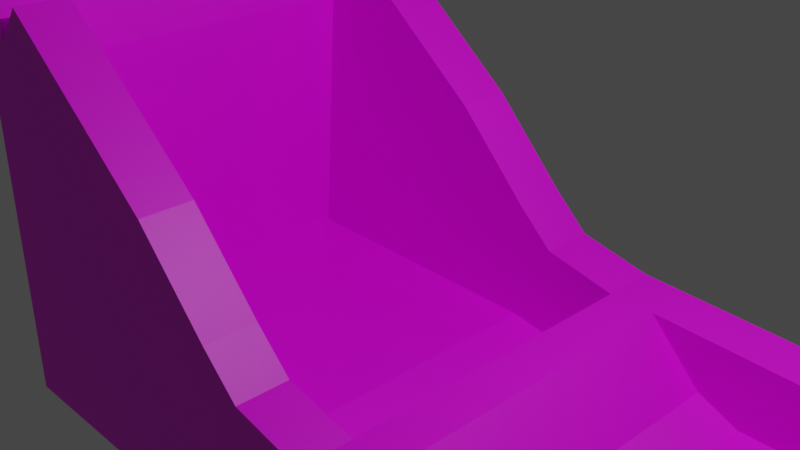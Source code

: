# Source: uvs-lane.blend  (saved by Blender 2.93.20; exported with 4.5.12 LTS)
import bpy
from mathutils import Matrix  # noqa: F401  (used for matrix-valued properties, if any)

bpy.ops.wm.read_factory_settings(use_empty=True)
scene = bpy.context.scene
scene.name = 'Scene'

# ---- collections
col_collection = bpy.data.collections.new('Collection'); scene.collection.children.link(col_collection)

# ---- images (referenced by path relative to the original .blend; pixels are not part of the script)
import os
ASSET_DIR = os.environ.get("B2B_ASSET_DIR", "")  # directory of the original .blend (textures are referenced by path, not embedded)
HERE = os.path.dirname(os.path.abspath(__file__))  # packed textures are extracted next to this script under _unpacked/

def load_image(name, relpath, width, height, colorspace="sRGB"):
    """Load a texture the original file referenced (path relative to the .blend, or extracted next to this script)."""
    p = next((c for c in (os.path.join(HERE, relpath), os.path.join(ASSET_DIR, relpath)) if relpath and os.path.exists(c)), "")
    if p:
        img = bpy.data.images.load(p, check_existing=True)
        img.name = name
    else:  # same state as the original file: an image datablock whose file is absent (Cycles renders it pink)
        img = bpy.data.images.new(name, width, height)
        img.source = "FILE"
        img.filepath = "//" + (relpath or name)
    img.colorspace_settings.name = colorspace
    return img
img_skeeball_machine_texture_png = load_image('skeeball-machine-texture.png', 'skeeball-machine-texture.png', 1024, 1024, 'sRGB')

# ---- materials (node trees are filled in below, after node groups)
mat_default_obj = bpy.data.materials.new('Default OBJ')
mat_default_obj.use_transparent_shadow = False

# ---- material node trees
mat_default_obj.use_nodes = True; mat_default_obj.node_tree.nodes.clear()
_N = mat_default_obj.node_tree.nodes; _L = mat_default_obj.node_tree.links
n0 = _N.new('ShaderNodeBsdfPrincipled'); n0.name = 'Principled BSDF'; n0.location = (10, 300)
n0.distribution = 'GGX'
n0.subsurface_method = 'BURLEY'
n0.inputs[3].default_value = 1.45
n0.inputs[27].default_value = (0.0, 0.0, 0.0, 1.0)
n0.inputs[28].default_value = 1.0
n1 = _N.new('ShaderNodeOutputMaterial'); n1.name = 'Material Output'; n1.location = (300, 300)
n2 = _N.new('ShaderNodeTexImage'); n2.name = 'Image Texture'; n2.location = (-280, 280)
n2.image = img_skeeball_machine_texture_png
_L.new(n0.outputs[0], n1.inputs[0])
_L.new(n2.outputs[0], n0.inputs[0])
n1.is_active_output = True

# ---- world
world_world = bpy.data.worlds.new('World'); scene.world = world_world
world_world.use_nodes = True; world_world.node_tree.nodes.clear()
_N = world_world.node_tree.nodes; _L = world_world.node_tree.links
n0 = _N.new('ShaderNodeOutputWorld'); n0.name = 'World Output'; n0.location = (300, 300)
n1 = _N.new('ShaderNodeBackground'); n1.name = 'Background'; n1.location = (10, 300)
n1.inputs[0].default_value = (0.05088, 0.05088, 0.05088, 1.0)
_L.new(n1.outputs[0], n0.inputs[0])
n0.is_active_output = True
world_world.color = (0.05088, 0.05088, 0.05088)
world_world.use_sun_shadow = False
world_world.sun_shadow_jitter_overblur = 0.0

# ---- cameras
cam_camera = bpy.data.cameras.new('Camera')
cam_camera.clip_end = 100.0
cam_camera.ortho_scale = 7.314

# ---- lights
light_light = bpy.data.lights.new('Light', 'POINT')
light_light.transmission_factor = 0.0
light_light.energy = 1000.0
light_light.shadow_soft_size = 0.1
light_light.shadow_maximum_resolution = 0.006
light_light.use_absolute_resolution = True

# ---- meshes
me_lowpoly_cube = bpy.data.meshes.new('lowPoly_Cube')
me_lowpoly_cube.from_pydata([(-3.391, -1.833, -1.842), (-0.8582, 0.511, -1.842), (-2.81, 2.08, -1.842), (-3.151, 1.362, -1.842), (-3.392, -1.833, 1.843), (-3.151, 1.362, 1.843), (-2.81, 2.08, 1.843), (-0.8583, 0.5111, 1.843), (0.04307, -1.858, 1.843), (0.04307, -1.858, -1.842), (0.4904, -1.928, 0.0003931), (0.4904, -1.928, -1.842), (0.4904, -1.928, 1.843), (-3.151, 1.656, 0.000476), (-3.151, 1.656, -1.795), (-3.151, 1.656, 1.796), (13.77, -1.981, -1.84), (13.77, -1.981, 1.84), (14.07, -2.081, 1.84), (14.07, -2.081, -1.84), (13.97, -1.671, -1.84), (13.75, -1.494, -1.84), (13.75, -1.494, 1.84), (13.97, -1.671, 1.84), (1.745, -2.667, 1.84), (1.745, -2.667, -1.84), (13.77, -2.667, -1.84), (13.77, -2.667, 1.84), (14.07, -2.667, 1.84), (14.07, -2.667, -1.84), (13.97, -1.671, -2.448), (13.75, -1.494, -2.448), (13.97, -1.671, 2.448), (13.75, -1.494, 2.448), (1.9, -1.035, -1.84), (1.9, -1.035, -2.448), (1.9, -1.035, 1.84), (1.9, -1.035, 2.448), (1.745, -2.667, -2.448), (13.77, -2.667, -2.448), (1.745, -2.667, 2.448), (13.77, -2.667, 2.448), (14.07, -2.667, -2.448), (14.07, -2.667, 2.448), (2.486, -2.081, -2.448), (13.77, -2.081, -2.448), (2.486, -2.081, 2.448), (13.77, -2.081, 2.448), (14.07, -2.081, -2.448), (14.07, -2.081, 2.448), (-3.541, -2.081, 1.84), (-3.541, -2.081, -1.84), (-3.541, -2.667, -1.84), (-3.541, -2.667, 1.84), (-3.541, -2.081, -2.448), (-3.541, -2.667, -2.448), (-3.541, -2.667, 2.448), (-3.541, -2.081, 2.448), (1.365, -1.035, -1.84), (1.365, -1.035, 1.84), (1.138, -2.667, 1.84), (1.138, -2.667, -1.84), (1.365, -1.035, -2.48), (1.365, -1.035, 2.448), (1.138, -2.667, -2.448), (1.138, -2.667, 2.448), (1.003, -2.081, -2.448), (1.003, -2.081, 2.448), (-3.541, 3.306, 1.84), (-3.541, 3.306, -1.84), (-3.541, 3.306, 2.448), (-3.541, 3.306, -2.448), (1.003, -2.081, -1.84), (1.003, -2.081, 1.839), (-3.151, 3.306, 1.84), (-3.151, 3.306, -1.84), (0.4904, -0.8494, -1.842), (0.4904, -0.8494, 1.843), (0.04307, -0.4297, 1.843), (0.04307, -0.4297, -1.842), (-0.8582, 0.511, -2.48), (-2.81, 2.08, -2.48), (-2.81, 2.08, 2.447), (-0.8583, 0.5111, 2.447), (0.04307, -0.4297, 2.447), (0.04307, -0.4297, -2.48), (0.4904, -0.8494, -2.48), (0.4904, -0.8494, 2.447), (-3.151, 1.656, 2.447), (-3.151, 3.306, 2.447), (-3.151, 1.656, -2.48), (-3.151, 3.306, -2.48), (3.044, -1.924, -1.84), (2.552, -1.707, -1.84), (2.552, -1.707, 1.84), (3.044, -1.924, 1.84)], [], [(1, 3, 0), (5, 7, 4), (4, 3, 5), (8, 0, 4), (9, 10, 11), (8, 12, 10), (8, 10, 9), (13, 3, 14), (5, 13, 15), (5, 3, 13), (17, 19, 16), (16, 20, 21), (17, 23, 18), (25, 27, 24), (27, 29, 28), (20, 31, 21), (23, 33, 32), (21, 35, 34), (22, 37, 33), (25, 39, 26), (24, 41, 40), (26, 42, 29), (27, 43, 41), (39, 44, 45), (46, 41, 47), (42, 45, 48), (47, 43, 49), (44, 31, 45), (46, 33, 37), (45, 30, 48), (47, 32, 33), (51, 53, 50), (19, 28, 29), (54, 52, 51), (57, 53, 56), (30, 19, 48), (18, 32, 49), (29, 48, 19), (49, 28, 18), (34, 59, 36), (60, 25, 24), (52, 60, 53), (58, 35, 62), (36, 63, 37), (61, 38, 25), (60, 40, 65), (52, 64, 61), (53, 65, 56), (38, 66, 44), (67, 40, 46), (55, 66, 64), (56, 67, 57), (66, 35, 44), (67, 37, 63), (50, 69, 51), (57, 68, 50), (51, 71, 54), (58, 73, 59), (12, 73, 10), (11, 10, 72), (10, 73, 72), (68, 75, 69), (13, 75, 74), (11, 72, 76), (73, 12, 77), (8, 77, 12), (9, 76, 79), (0, 79, 1), (4, 78, 8), (80, 2, 1), (82, 7, 6), (7, 84, 78), (79, 80, 1), (76, 85, 79), (78, 87, 77), (59, 73, 77), (77, 63, 59), (58, 76, 72), (62, 76, 58), (66, 86, 62), (67, 63, 87), (57, 87, 84), (54, 86, 66), (54, 80, 85), (57, 83, 82), (5, 15, 74), (15, 13, 74), (3, 75, 14), (13, 14, 75), (57, 82, 88), (88, 70, 57), (89, 68, 70), (74, 88, 5), (88, 6, 5), (54, 90, 81), (2, 90, 3), (90, 75, 3), (71, 75, 91), (71, 90, 54), (93, 95, 92), (36, 93, 34), (16, 21, 92), (34, 92, 21), (17, 95, 22), (95, 36, 22), (17, 92, 95), (1, 2, 3), (5, 6, 7), (4, 0, 3), (8, 9, 0), (17, 18, 19), (16, 19, 20), (17, 22, 23), (25, 26, 27), (27, 26, 29), (20, 30, 31), (23, 22, 33), (21, 31, 35), (22, 36, 37), (25, 38, 39), (24, 27, 41), (26, 39, 42), (27, 28, 43), (39, 38, 44), (46, 40, 41), (42, 39, 45), (47, 41, 43), (44, 35, 31), (46, 47, 33), (45, 31, 30), (47, 49, 32), (51, 52, 53), (19, 18, 28), (54, 55, 52), (57, 50, 53), (30, 20, 19), (18, 23, 32), (29, 42, 48), (49, 43, 28), (34, 58, 59), (60, 61, 25), (52, 61, 60), (58, 34, 35), (36, 59, 63), (61, 64, 38), (60, 24, 40), (52, 55, 64), (53, 60, 65), (38, 64, 66), (67, 65, 40), (55, 54, 66), (56, 65, 67), (66, 62, 35), (67, 46, 37), (50, 68, 69), (57, 70, 68), (51, 69, 71), (58, 72, 73), (68, 74, 75), (8, 78, 77), (9, 11, 76), (0, 9, 79), (4, 7, 78), (80, 81, 2), (82, 83, 7), (7, 83, 84), (79, 85, 80), (76, 86, 85), (78, 84, 87), (77, 87, 63), (62, 86, 76), (57, 67, 87), (54, 85, 86), (54, 81, 80), (57, 84, 83), (88, 89, 70), (89, 74, 68), (74, 89, 88), (88, 82, 6), (2, 81, 90), (90, 91, 75), (71, 69, 75), (71, 91, 90), (93, 94, 95), (36, 94, 93), (34, 93, 92), (95, 94, 36), (17, 16, 92)])
_uv = me_lowpoly_cube.uv_layers.new(name='UVMap')
_uv.uv.foreach_set('vector', [0.3851, 0.8961, 0.409, 0.8298, 0.4071, 0.9026, 0.2167, 0.7934, 0.2494, 0.8619, 0.2265, 0.8709, 0.4453, 0.1468, 0.6029, 0.2539, 0.4453, 0.2539, 0.4453, 0.07861, 0.6029, 0.1468, 0.4453, 0.1468, 0.6029, 0.07861, 0.5241, 0.05405, 0.6029, 0.05405, 0.4453, 0.07861, 0.4453, 0.05405, 0.5241, 0.05405, 0.4453, 0.07861, 0.5241, 0.05405, 0.6029, 0.07861, 0.4042, 0.1015, 0.4131, 0.1569, 0.4043, 0.1555, 0.4131, 0.04601, 0.4042, 0.1015, 0.4042, 0.04741, 0.4131, 0.04601, 0.4131, 0.1569, 0.4042, 0.1015, 0.7603, 0.09508, 0.9822, 0.01279, 0.9802, 0.09508, 0.1136, 0.7458, 0.0969, 0.7548, 0.08868, 0.7426, 0.2793, 0.7407, 0.3032, 0.7537, 0.2737, 0.7632, 0.1321, 0.1563, 0.04317, 0.4469, 0.04317, 0.1563, 0.04317, 0.4469, 0.1321, 0.4541, 0.04317, 0.4541, 0.0881, 0.7573, 0.05747, 0.7414, 0.08868, 0.7426, 0.3159, 0.7574, 0.3602, 0.7344, 0.361, 0.7556, 0.08868, 0.7426, 0.06238, 0.5244, 0.09373, 0.5258, 0.315, 0.7362, 0.341, 0.4571, 0.3602, 0.7344, 0.1321, 0.1563, 0.1468, 0.4469, 0.1321, 0.4469, 0.04317, 0.1563, 0.02847, 0.4469, 0.02847, 0.1563, 0.1321, 0.4469, 0.1468, 0.4541, 0.1321, 0.4541, 0.04317, 0.4469, 0.02847, 0.4541, 0.02847, 0.4469, 0.1468, 0.4469, 0.1609, 0.1742, 0.1609, 0.4469, 0.01429, 0.1742, 0.02847, 0.4469, 0.01429, 0.4469, 0.1468, 0.4541, 0.1609, 0.4469, 0.1609, 0.4541, 0.01429, 0.4469, 0.02847, 0.4541, 0.01429, 0.4541, 0.0085, 0.5548, 0.05747, 0.7414, 0.02723, 0.7426, 0.4183, 0.4995, 0.3602, 0.7344, 0.341, 0.4571, 0.02723, 0.7426, 0.04831, 0.7529, 0.02722, 0.7579, 0.4035, 0.7362, 0.3733, 0.751, 0.3602, 0.7344, 0.1321, 0.01445, 0.04317, 0.02863, 0.04317, 0.01445, 0.1321, 0.4683, 0.04317, 0.4541, 0.1321, 0.4541, 0.1468, 0.01445, 0.1321, 0.02863, 0.1321, 0.01445, 0.02847, 0.01445, 0.04317, 0.02863, 0.02847, 0.02863, 0.05689, 0.7561, 0.08725, 0.7789, 0.05603, 0.7776, 0.3171, 0.7886, 0.361, 0.7556, 0.3622, 0.7868, 0.1321, 0.4541, 0.1468, 0.4683, 0.1321, 0.4683, 0.02847, 0.4683, 0.04317, 0.4541, 0.04317, 0.4683, 0.9822, 0.7607, 0.7623, 0.7927, 0.7623, 0.7607, 0.04317, 0.1417, 0.1321, 0.1563, 0.04317, 0.1563, 0.1321, 0.02863, 0.04317, 0.1417, 0.04317, 0.02863, 0.09502, 0.4983, 0.06238, 0.5244, 0.06213, 0.4967, 0.2962, 0.4583, 0.3401, 0.4177, 0.341, 0.4571, 0.1321, 0.1417, 0.1468, 0.1563, 0.1321, 0.1563, 0.04317, 0.1417, 0.02847, 0.1563, 0.02847, 0.1417, 0.1321, 0.02863, 0.1468, 0.1417, 0.1321, 0.1417, 0.04317, 0.02863, 0.02847, 0.1417, 0.02847, 0.02863, 0.1468, 0.1563, 0.1609, 0.1384, 0.1609, 0.1742, 0.01429, 0.1384, 0.02847, 0.1563, 0.01429, 0.1742, 0.1468, 0.02863, 0.1609, 0.1384, 0.1468, 0.1417, 0.02847, 0.02863, 0.01429, 0.1384, 0.01429, 0.02863, 0.008109, 0.4785, 0.06238, 0.5244, 0.0085, 0.5548, 0.417, 0.3898, 0.341, 0.4571, 0.3401, 0.4177, 0.1807, 0.04611, 0.3428, 0.1568, 0.1807, 0.1568, 0.1807, 0.0278, 0.3428, 0.04611, 0.1807, 0.04611, 0.1807, 0.1568, 0.3428, 0.1752, 0.1807, 0.1752, 0.9822, 0.7927, 0.7623, 0.8191, 0.7623, 0.7927, 0.4453, 0.05405, 0.4454, 0.02298, 0.5241, 0.05405, 0.6029, 0.05405, 0.5241, 0.05405, 0.6028, 0.02298, 0.5241, 0.05405, 0.4454, 0.02298, 0.6028, 0.02298, 0.3428, 0.04611, 0.3546, 0.1568, 0.3428, 0.1568, 0.4042, 0.1015, 0.3546, 0.1568, 0.3546, 0.04611, 0.4088, 0.9666, 0.4166, 0.986, 0.3881, 0.9565, 0.2236, 0.9599, 0.2305, 0.9385, 0.2518, 0.9262, 0.2327, 0.9215, 0.2518, 0.9262, 0.2305, 0.9385, 0.4056, 0.9506, 0.3881, 0.9565, 0.3865, 0.936, 0.4071, 0.9026, 0.3865, 0.936, 0.3851, 0.8961, 0.2265, 0.8709, 0.2515, 0.9044, 0.2327, 0.9215, 0.3666, 0.8962, 0.3863, 0.8239, 0.3851, 0.8961, 0.2595, 0.7824, 0.2494, 0.8619, 0.2403, 0.7846, 0.2494, 0.8619, 0.2724, 0.9034, 0.2515, 0.9044, 0.3865, 0.936, 0.3666, 0.8962, 0.3851, 0.8961, 0.3881, 0.9565, 0.3659, 0.9365, 0.3865, 0.936, 0.2515, 0.9044, 0.2744, 0.9258, 0.2518, 0.9262, 0.2556, 0.9566, 0.2236, 0.9599, 0.2518, 0.9262, 0.2518, 0.9262, 0.2737, 0.9556, 0.2556, 0.9566, 0.3862, 0.9848, 0.3881, 0.9565, 0.4166, 0.986, 0.3684, 0.9848, 0.3881, 0.9565, 0.3862, 0.9848, 0.3394, 0.9876, 0.366, 0.9569, 0.3684, 0.9848, 0.3054, 0.9565, 0.2737, 0.9556, 0.2744, 0.9258, 0.3131, 0.8569, 0.2744, 0.9258, 0.2724, 0.9034, 0.3187, 0.8924, 0.366, 0.9569, 0.3394, 0.9876, 0.3187, 0.8924, 0.3666, 0.8962, 0.3659, 0.9365, 0.3131, 0.8569, 0.2681, 0.8601, 0.2595, 0.7824, 0.4131, 0.04601, 0.4042, 0.04741, 0.3546, 0.04611, 0.4042, 0.04741, 0.4042, 0.1015, 0.3546, 0.04611, 0.4131, 0.1569, 0.3546, 0.1568, 0.4043, 0.1555, 0.4042, 0.1015, 0.4043, 0.1555, 0.3546, 0.1568, 0.3131, 0.8569, 0.2595, 0.7824, 0.2765, 0.7805, 0.3613, 0.01139, 0.3428, 0.0278, 0.2976, 0.006389, 0.3546, 0.02781, 0.3428, 0.04611, 0.3428, 0.0278, 0.3546, 0.04611, 0.4042, 0.02781, 0.4131, 0.04601, 0.2575, 0.7652, 0.2403, 0.7846, 0.2368, 0.7595, 0.3187, 0.8924, 0.3517, 0.8234, 0.3675, 0.8236, 0.3863, 0.8239, 0.3677, 0.8076, 0.3872, 0.8004, 0.4043, 0.1761, 0.3546, 0.1568, 0.4131, 0.1569, 0.3428, 0.1752, 0.3546, 0.1568, 0.3546, 0.1761, 0.3428, 0.1752, 0.3639, 0.1968, 0.2932, 0.2038, 0.9822, 0.7048, 0.7623, 0.6726, 0.9822, 0.6726, 0.7623, 0.7607, 0.9822, 0.7048, 0.9822, 0.7607, 0.1136, 0.7458, 0.08868, 0.7426, 0.1348, 0.5881, 0.09373, 0.5258, 0.1348, 0.5881, 0.08868, 0.7426, 0.2793, 0.7407, 0.2373, 0.5476, 0.315, 0.7362, 0.2373, 0.5476, 0.2962, 0.4583, 0.315, 0.7362, 0.7603, 0.09508, 0.9822, 0.6726, 0.7623, 0.6726, 0.3851, 0.8961, 0.3863, 0.8239, 0.409, 0.8298, 0.2167, 0.7934, 0.2403, 0.7846, 0.2494, 0.8619, 0.4453, 0.1468, 0.6029, 0.1468, 0.6029, 0.2539, 0.4453, 0.07861, 0.6029, 0.07861, 0.6029, 0.1468, 0.7603, 0.09508, 0.7623, 0.01279, 0.9822, 0.01279, 0.1136, 0.7458, 0.1175, 0.7615, 0.0969, 0.7548, 0.2793, 0.7407, 0.315, 0.7362, 0.3032, 0.7537, 0.1321, 0.1563, 0.1321, 0.4469, 0.04317, 0.4469, 0.04317, 0.4469, 0.1321, 0.4469, 0.1321, 0.4541, 0.0881, 0.7573, 0.05689, 0.7561, 0.05747, 0.7414, 0.3159, 0.7574, 0.315, 0.7362, 0.3602, 0.7344, 0.08868, 0.7426, 0.05747, 0.7414, 0.06238, 0.5244, 0.315, 0.7362, 0.2962, 0.4583, 0.341, 0.4571, 0.1321, 0.1563, 0.1468, 0.1563, 0.1468, 0.4469, 0.04317, 0.1563, 0.04317, 0.4469, 0.02847, 0.4469, 0.1321, 0.4469, 0.1468, 0.4469, 0.1468, 0.4541, 0.04317, 0.4469, 0.04317, 0.4541, 0.02847, 0.4541, 0.1468, 0.4469, 0.1468, 0.1563, 0.1609, 0.1742, 0.01429, 0.1742, 0.02847, 0.1563, 0.02847, 0.4469, 0.1468, 0.4541, 0.1468, 0.4469, 0.1609, 0.4469, 0.01429, 0.4469, 0.02847, 0.4469, 0.02847, 0.4541, 0.0085, 0.5548, 0.06238, 0.5244, 0.05747, 0.7414, 0.4183, 0.4995, 0.4035, 0.7362, 0.3602, 0.7344, 0.02723, 0.7426, 0.05747, 0.7414, 0.04831, 0.7529, 0.4035, 0.7362, 0.4035, 0.7582, 0.3733, 0.751, 0.1321, 0.01445, 0.1321, 0.02863, 0.04317, 0.02863, 0.1321, 0.4683, 0.04317, 0.4683, 0.04317, 0.4541, 0.1468, 0.01445, 0.1468, 0.02863, 0.1321, 0.02863, 0.02847, 0.01445, 0.04317, 0.01445, 0.04317, 0.02863, 0.05689, 0.7561, 0.0881, 0.7573, 0.08725, 0.7789, 0.3171, 0.7886, 0.3159, 0.7574, 0.361, 0.7556, 0.1321, 0.4541, 0.1468, 0.4541, 0.1468, 0.4683, 0.02847, 0.4683, 0.02847, 0.4541, 0.04317, 0.4541, 0.9822, 0.7607, 0.9822, 0.7927, 0.7623, 0.7927, 0.04317, 0.1417, 0.1321, 0.1417, 0.1321, 0.1563, 0.1321, 0.02863, 0.1321, 0.1417, 0.04317, 0.1417, 0.09502, 0.4983, 0.09373, 0.5258, 0.06238, 0.5244, 0.2962, 0.4583, 0.2952, 0.4188, 0.3401, 0.4177, 0.1321, 0.1417, 0.1468, 0.1417, 0.1468, 0.1563, 0.04317, 0.1417, 0.04317, 0.1563, 0.02847, 0.1563, 0.1321, 0.02863, 0.1468, 0.02863, 0.1468, 0.1417, 0.04317, 0.02863, 0.04317, 0.1417, 0.02847, 0.1417, 0.1468, 0.1563, 0.1468, 0.1417, 0.1609, 0.1384, 0.01429, 0.1384, 0.02847, 0.1417, 0.02847, 0.1563, 0.1468, 0.02863, 0.1609, 0.02863, 0.1609, 0.1384, 0.02847, 0.02863, 0.02847, 0.1417, 0.01429, 0.1384, 0.008109, 0.4785, 0.06213, 0.4967, 0.06238, 0.5244, 0.417, 0.3898, 0.4183, 0.4995, 0.341, 0.4571, 0.1807, 0.04611, 0.3428, 0.04611, 0.3428, 0.1568, 0.1807, 0.0278, 0.3428, 0.0278, 0.3428, 0.04611, 0.1807, 0.1568, 0.3428, 0.1568, 0.3428, 0.1752, 0.9822, 0.7927, 0.9822, 0.8191, 0.7623, 0.8191, 0.3428, 0.04611, 0.3546, 0.04611, 0.3546, 0.1568, 0.2327, 0.9215, 0.2515, 0.9044, 0.2518, 0.9262, 0.4056, 0.9506, 0.4088, 0.9666, 0.3881, 0.9565, 0.4071, 0.9026, 0.4056, 0.9506, 0.3865, 0.936, 0.2265, 0.8709, 0.2494, 0.8619, 0.2515, 0.9044, 0.3666, 0.8962, 0.3675, 0.8236, 0.3863, 0.8239, 0.2595, 0.7824, 0.2681, 0.8601, 0.2494, 0.8619, 0.2494, 0.8619, 0.2681, 0.8601, 0.2724, 0.9034, 0.3865, 0.936, 0.3659, 0.9365, 0.3666, 0.8962, 0.3881, 0.9565, 0.366, 0.9569, 0.3659, 0.9365, 0.2515, 0.9044, 0.2724, 0.9034, 0.2744, 0.9258, 0.2518, 0.9262, 0.2744, 0.9258, 0.2737, 0.9556, 0.3684, 0.9848, 0.366, 0.9569, 0.3881, 0.9565, 0.3131, 0.8569, 0.3054, 0.9565, 0.2744, 0.9258, 0.3187, 0.8924, 0.3659, 0.9365, 0.366, 0.9569, 0.3187, 0.8924, 0.3675, 0.8236, 0.3666, 0.8962, 0.3131, 0.8569, 0.2724, 0.9034, 0.2681, 0.8601, 0.3613, 0.01139, 0.3546, 0.02781, 0.3428, 0.0278, 0.3546, 0.02781, 0.3546, 0.04611, 0.3428, 0.04611, 0.3546, 0.04611, 0.3546, 0.02781, 0.4042, 0.02781, 0.2575, 0.7652, 0.2595, 0.7824, 0.2403, 0.7846, 0.3863, 0.8239, 0.3675, 0.8236, 0.3677, 0.8076, 0.4043, 0.1761, 0.3546, 0.1761, 0.3546, 0.1568, 0.3428, 0.1752, 0.3428, 0.1568, 0.3546, 0.1568, 0.3428, 0.1752, 0.3546, 0.1761, 0.3639, 0.1968, 0.9822, 0.7048, 0.7623, 0.7048, 0.7623, 0.6726, 0.7623, 0.7607, 0.7623, 0.7048, 0.9822, 0.7048, 0.09373, 0.5258, 0.1256, 0.562, 0.1348, 0.5881, 0.2373, 0.5476, 0.2505, 0.5101, 0.2962, 0.4583, 0.7603, 0.09508, 0.9802, 0.09508, 0.9822, 0.6726])
me_lowpoly_cube.materials.append(mat_default_obj)
me_lowpoly_cube.use_remesh_fix_poles = True
me_lowpoly_cube.use_remesh_preserve_attributes = False
me_lowpoly_cube.update()
me_lowpoly_cube.normals_split_custom_set([tuple(v) for v in zip(*[iter([0.0, 7.26e-08, 1.0, 0.0, 7.26e-08, 1.0, 0.0, 7.26e-08, 1.0, 0.0, -7.259e-08, -1.0, 0.0, -7.259e-08, -1.0, 0.0, -7.259e-08, -1.0, 0.9972, -0.07504, 5.564e-05, 0.9972, -0.07504, 5.564e-05, 0.9972, -0.07504, 5.564e-05, 0.007184, 1.0, -8.842e-06, 0.007184, 1.0, -8.842e-06, 0.007184, 1.0, -8.842e-06, 0.1555, 0.9878, -1.589e-05, 0.1555, 0.9878, -1.589e-05, 0.1544, 0.988, 0.0002105, 0.1555, 0.9878, 1.589e-05, 0.1546, 0.988, -0.001453, 0.1555, 0.9878, 1.589e-05, 0.1555, 0.9878, 0.0, 0.1555, 0.9878, 0.0, 0.1555, 0.9878, 0.0, 1.0, -1.556e-05, 0.0001079, 1.0, -1.556e-05, 0.0001079, 1.0, -1.556e-05, 0.0001079, 1.0, 0.0, 0.0, 1.0, 0.0, 0.0, 1.0, 0.0, 0.0, 1.0, 0.0003279, 5.26e-05, 1.0, 0.0003279, 5.26e-05, 1.0, 0.0003279, 5.26e-05, 0.3173, 0.9483, 0.0, 0.3173, 0.9483, 0.0, 0.3173, 0.9483, 0.0, -1.702e-06, -2.036e-06, 1.0, -1.702e-06, -2.036e-06, 1.0, -1.702e-06, -2.036e-06, 1.0, -1.061e-06, -2.849e-06, -1.0, -1.061e-06, -2.849e-06, -1.0, -1.061e-06, -2.849e-06, -1.0, 0.0, -1.0, 0.0, 0.0, -1.0, 0.0, 0.0, -1.0, 0.0, 0.0, -1.0, 0.0, 0.0, -1.0, 0.0, 0.0, -1.0, 0.0, 0.6208, 0.784, 0.0, 0.6208, 0.784, 0.0, 0.6208, 0.784, 0.0, 0.6208, 0.784, 0.0, 0.6208, 0.784, 0.0, 0.6208, 0.784, 0.0, 0.03871, 0.9993, 0.0, 0.03871, 0.9993, 0.0, 0.03871, 0.9993, 0.0, 0.03871, 0.9993, 0.0, 0.03871, 0.9993, 0.0, 0.03871, 0.9993, 0.0, 0.0, -1.0, 0.0, 0.0, -1.0, 0.0, 0.0, -1.0, 0.0, 0.0, -1.0, 0.0, 0.0, -1.0, 0.0, 0.0, -1.0, 0.0, 0.0, -1.0, 0.0, 0.0, -1.0, 0.0, 0.0, -1.0, 0.0, 0.0, -1.0, 0.0, 0.0, -1.0, 0.0, 0.0, -1.0, 0.0, 0.0, 0.0, -1.0, 0.0, 0.0, -1.0, 0.0, 0.0, -1.0, 0.0, 0.0, 1.0, 0.0, 0.0, 1.0, 0.0, 0.0, 1.0, 0.0, 0.0, -1.0, 0.0, 0.0, -1.0, 0.0, 0.0, -1.0, 0.0, 0.0, 1.0, 0.0, 0.0, 1.0, 0.0, 0.0, 1.0, 0.0, 1.625e-06, -1.0, 0.0, 1.625e-06, -1.0, 0.0, 1.625e-06, -1.0, 7.868e-08, 4.608e-08, 1.0, 7.868e-08, 4.608e-08, 1.0, 7.868e-08, 4.608e-08, 1.0, 0.0, 2.33e-06, -1.0, 0.0, 2.33e-06, -1.0, 0.0, 2.33e-06, -1.0, 2.339e-06, 1.678e-06, 1.0, 2.339e-06, 1.678e-06, 1.0, 2.339e-06, 1.678e-06, 1.0, -1.0, -1.767e-06, 0.0, -1.0, -1.767e-06, 0.0, -1.0, -1.767e-06, 0.0, 1.0, -7.067e-06, 0.0, 1.0, -7.067e-06, 0.0, 1.0, -7.067e-06, 0.0, -1.0, -2.672e-06, 0.0, -1.0, -2.672e-06, 0.0, -1.0, -2.672e-06, 0.0, -1.0, -0.0002049, -0.0002668, -1.0, -1.336e-06, 0.0, -1.0, -1.336e-06, 0.0, 0.9727, 0.2319, 0.0, 0.9727, 0.2319, 0.0, 0.9727, 0.2319, 0.0, 0.9727, 0.2319, 0.0, 0.9727, 0.2319, 0.0, 0.9727, 0.2319, 0.0, 1.0, -5.343e-06, 0.0, 1.0, -5.343e-06, 0.0, 1.0, -5.343e-06, 0.0, 1.0, -4.974e-06, 0.0, 1.0, -4.974e-06, 0.0, 1.0, -4.974e-06, 0.0, 0.0, 1.0, 0.0, 0.0, 1.0, 0.0, 0.0, 1.0, 0.0, 0.0, -1.0, 0.0, 0.0, -1.0, 0.0, 0.0, -1.0, 0.0, 0.0, -1.0, 0.0, 0.0, -1.0, 0.0, 0.0, -1.0, 0.0, 0.0, 1.0, 0.0, 0.0, 1.0, 0.0, 0.0, 1.0, 0.0, 0.0, 1.0, 0.0, 0.0, 1.0, 0.0, 0.0, 1.0, 0.0, 0.0, -1.0, 0.0, 0.0, -1.0, 0.0, 0.0, -1.0, 0.0, 0.0, -1.0, 0.0, 0.0, -1.0, 0.0, 0.0, -1.0, 0.0, 0.0, -1.0, 0.0, 0.0, -1.0, 0.0, 0.0, -1.0, 0.0, 0.0, -1.0, 0.0, 0.0, -1.0, 0.0, 0.0, -1.0, 0.0, 0.0, 1.625e-06, -1.0, 0.00175, 0.0008964, -1.0, 0.0, 1.625e-06, -1.0, 0.0, 0.0, 1.0, 0.0, 0.0, 1.0, 0.0, 0.0, 1.0, 2.605e-07, 1.672e-06, -1.0, 0.001169, -0.001519, -1.0, 2.605e-07, 1.672e-06, -1.0, 0.0, 1.625e-06, 1.0, 0.0, 1.625e-06, 1.0, 0.0002033, -0.0002653, 1.0, 0.01555, -0.0117, -0.9998, 0.01583, -0.01357, -0.9998, 0.01583, -0.01357, -0.9998, 0.0, 0.0, 1.0, 0.0, 0.0, 1.0, 0.0, 0.0, 1.0, -1.0, 0.0, 0.0, -1.0, 0.0, 0.0, -1.0, 0.0, 0.0, -1.0, 0.0002667, -0.0002036, -1.0, 0.0, 0.0, -1.0, 0.0, 0.0, -1.0, 0.0, 0.0, -1.0, 0.0, 0.0, -1.0, 0.0, 0.0, -0.9451, 0.3269, 0.0, -0.9449, 0.3273, 0.0002003, -0.9451, 0.3269, 0.0, 0.2859, 0.9583, -0.0009607, 0.2846, 0.9586, -0.0006485, 0.2845, 0.9587, 1.258e-05, 0.2847, 0.9586, 0.001117, 0.2845, 0.9587, -1.258e-05, 0.2845, 0.9587, -0.0004918, 0.2846, 0.9587, 0.0, 0.2848, 0.9586, -0.0004908, 0.2846, 0.9587, 0.0, 0.0, 1.0, 0.0, 0.0, 1.0, 0.0, 0.0, 1.0, 0.0, 1.0, 5.089e-05, 0.0, 1.0, 5.089e-05, 0.0, 1.0, 5.089e-05, 0.0, -0.003024, -6.693e-05, 1.0, -0.003756, 9.918e-05, 1.0, -0.004025, -0.001149, 1.0, -0.007017, -0.000117, -1.0, -0.005336, 0.001315, -1.0, -0.006096, -0.001737, -1.0, 4.939e-07, 0.0, -1.0, -0.001162, -0.001464, -1.0, -0.001365, 0.001132, -1.0, -7.463e-07, 8.346e-08, 1.0, -0.001149, 0.0004856, 1.0, -7.463e-07, 8.346e-08, 1.0, 5.303e-08, 4.779e-08, 1.0, 5.303e-08, 4.779e-08, 1.0, 5.303e-08, 4.779e-08, 1.0, -9.72e-08, -8.346e-08, -1.0, -9.72e-08, -8.346e-08, -1.0, -9.72e-08, -8.346e-08, -1.0, 0.6266, 0.7793, 0.0, 0.6266, 0.7793, 0.0, 0.6266, 0.7793, 0.0, 0.6266, 0.7793, 0.0, 0.6266, 0.7793, 0.0, 0.6266, 0.7793, 0.0, 0.7221, 0.6918, 0.0, 0.7221, 0.6918, 0.0, 0.7221, 0.6918, 0.0, 0.7221, 0.6918, 0.0, 0.7221, 0.6918, 0.0, 0.7221, 0.6918, 0.0, 0.6841, 0.7294, -0.001179, 0.6842, 0.7293, 0.0, 0.6842, 0.7293, 0.0, 0.6842, 0.7293, 0.0, 0.6842, 0.7293, 0.0, 0.6833, 0.7301, 0.001227, -0.0033, 0.001313, -1.0, -0.003677, 0.00161, -1.0, -0.001846, 0.0001384, -1.0, 0.2087, 0.978, 0.001279, 0.2074, 0.9782, 0.0, 0.2074, 0.9782, 0.0, -0.002108, 0.0008193, 1.0, -0.001575, -0.0001458, 1.0, -0.002108, 0.0008193, 1.0, 0.2074, 0.9782, 0.0, 0.2086, 0.978, -0.0002024, 0.2074, 0.9782, 0.0, -0.007928, -0.0272, -0.9996, -0.004153, -0.02944, -0.9996, -0.006434, -0.02832, -0.9996, -0.0004963, 0.0001717, 1.0, -0.0004963, 0.0001717, 1.0, -0.0004963, 0.0001717, 1.0, 0.0003412, 0.0003122, 1.0, -0.0002453, 0.0004382, 1.0, -1.075e-05, 0.0004139, 1.0, -0.001694, -0.0201, -0.9998, -0.002439, -0.02263, -0.9997, -0.003388, -0.021, -0.9998, -0.005648, -0.006341, -1.0, -0.00565, -0.006342, -1.0, -0.005648, -0.006341, -1.0, 0.0003082, 0.0003429, 1.0, 7.872e-05, 9.81e-05, 1.0, 7.872e-05, 9.81e-05, 1.0, 1.0, 4.387e-05, 0.0002763, 1.0, 4.387e-05, 0.0002763, 1.0, 4.387e-05, 0.0002763, 1.0, 5.149e-05, 0.0, 1.0, 5.149e-05, 0.0, 1.0, 5.149e-05, 0.0, 1.0, 0.0001437, -0.0009114, 1.0, 0.0001437, -0.0009114, 1.0, 0.0001437, -0.0009114, 1.0, 0.0001715, 0.0001079, 1.0, 0.0005069, 9.889e-05, 1.0, 0.0001715, 0.0001079, -0.0002938, 0.0005044, 1.0, -0.0003422, 0.0001723, 1.0, -0.0003422, 0.0001723, 1.0, 0.001308, 0.0, 1.0, 0.001308, 0.0, 1.0, 0.001328, 0.0003349, 1.0, 0.0001125, 1.0, 0.0, 0.0001125, 1.0, 0.0, 0.0001125, 1.0, 0.0, 1.0, 4.336e-05, -2.105e-05, 1.0, 4.336e-05, -2.105e-05, 1.0, 4.336e-05, -2.105e-05, -0.852, 0.5086, -0.1238, -0.852, 0.5086, -0.1238, -0.852, 0.5086, -0.1238, 0.01236, -0.009762, -0.9999, 0.01236, -0.009762, -0.9999, 0.01236, -0.009762, -0.9999, -0.8527, 0.509, 0.1174, -0.8527, 0.509, 0.1174, -0.8526, 0.5092, 0.1175, 1.0, 0.000143, 6.593e-05, 1.0, 0.000143, 6.593e-05, 1.0, 0.000143, 6.593e-05, 0.0001069, 1.0, -6.927e-05, 0.0001069, 1.0, -6.927e-05, 0.0001069, 1.0, -6.927e-05, -0.08089, 0.0, -0.9967, -0.08089, 0.0, -0.9967, -0.08089, 0.0, -0.9967, 0.4042, 0.9147, 0.0, 0.4042, 0.9147, 0.0, 0.4042, 0.9147, 0.0, 0.7178, 0.6962, 0.0, 0.7178, 0.6962, 0.0, 0.7178, 0.6962, 0.0, 0.0, -1.959e-06, 1.0, 0.0, -1.959e-06, 1.0, 0.0, -1.959e-06, 1.0, -9.525e-08, -1.089e-07, 1.0, -9.525e-08, -1.089e-07, 1.0, -9.525e-08, -1.089e-07, 1.0, -4.469e-05, -4.364e-06, -1.0, -4.469e-05, -4.364e-06, -1.0, -4.469e-05, -4.364e-06, -1.0, -0.0002401, -0.0003118, -1.0, -2.206e-05, -0.0005669, -1.0, -2.206e-05, -0.0005669, -1.0, 0.005266, 1.0, 0.0, 0.005266, 1.0, 0.0, 0.005266, 1.0, 0.0, 1.23e-07, 0.0, 1.0, 1.23e-07, 0.0, 1.0, 1.23e-07, 0.0, 1.0, -2.461e-07, 0.0, -1.0, -2.461e-07, 0.0, -1.0, -2.461e-07, 0.0, -1.0, 0.9972, -0.07509, 1.203e-05, 0.9972, -0.07509, 1.203e-05, 0.9972, -0.07509, 1.203e-05, 0.007175, 1.0, 0.0, 0.007175, 1.0, 0.0, 0.007175, 1.0, 0.0, 0.3173, 0.9483, 0.0, 0.3173, 0.9483, 0.0, 0.3173, 0.9483, 0.0, -1.061e-06, -2.532e-06, 1.0, -1.061e-06, -2.532e-06, 1.0, -1.061e-06, -2.532e-06, 1.0, -1.702e-06, -2.291e-06, -1.0, -1.702e-06, -2.291e-06, -1.0, -1.702e-06, -2.291e-06, -1.0, 0.0, -1.0, 0.0, 0.0, -1.0, 0.0, 0.0, -1.0, 0.0, 0.0, -1.0, 0.0, 0.0, -1.0, 0.0, 0.0, -1.0, 0.0, 0.6208, 0.784, 0.0, 0.6208, 0.784, 0.0, 0.6208, 0.784, 0.0, 0.6208, 0.784, 0.0, 0.6208, 0.784, 0.0, 0.6208, 0.784, 0.0, 0.03871, 0.9993, 0.0, 0.03871, 0.9993, 0.0, 0.03871, 0.9993, 0.0, 0.03871, 0.9993, 0.0, 0.03871, 0.9993, 0.0, 0.03871, 0.9993, 0.0, 0.0, -1.0, 0.0, 0.0, -1.0, 0.0, 0.0, -1.0, 0.0, 0.0, -1.0, 0.0, 0.0, -1.0, 0.0, 0.0, -1.0, 0.0, 0.0, -1.0, 0.0, 0.0, -1.0, 0.0, 0.0, -1.0, 0.0, 0.0, -1.0, 0.0, 0.0, -1.0, 0.0, 0.0, -1.0, 0.0, 6.757e-08, 1.525e-06, -1.0, 6.757e-08, 1.525e-06, -1.0, 6.757e-08, 1.525e-06, -1.0, 0.0, 0.0, 1.0, 0.0, 0.0, 1.0, 0.0, 0.0, 1.0, 0.0, 0.0, -1.0, 0.0, 0.0, -1.0, 0.0, 0.0, -1.0, 0.0, 0.0, 1.0, 0.0, 0.0, 1.0, 0.0, 0.0, 1.0, 9.836e-08, 4.608e-08, -1.0, 9.836e-08, 4.608e-08, -1.0, 9.836e-08, 4.608e-08, -1.0, 0.0, 1.625e-06, 1.0, 0.0, 1.625e-06, 1.0, 0.0, 1.625e-06, 1.0, 1.871e-06, 1.678e-06, -1.0, 1.871e-06, 1.678e-06, -1.0, 1.871e-06, 1.678e-06, -1.0, 0.0, 2.33e-06, 1.0, 0.0, 2.33e-06, 1.0, 0.0, 2.33e-06, 1.0, -1.0, -1.767e-06, 0.0, -1.0, -1.767e-06, 0.0, -1.0, -1.767e-06, 0.0, 1.0, -1.828e-06, 0.0, 1.0, -1.828e-06, 0.0, 1.0, -1.828e-06, 0.0, -1.0, -1.336e-06, 0.0, -1.0, -1.336e-06, 0.0, -1.0, -1.336e-06, 0.0, -1.0, -0.0002063, -0.0002667, -1.0, -2.672e-06, 0.0, -1.0, -2.672e-06, 0.0, 0.9727, 0.2319, 0.0, 0.9727, 0.2319, 0.0, 0.9727, 0.2319, 0.0, 0.9727, 0.2319, 0.0, 0.9727, 0.2319, 0.0, 0.9727, 0.2319, 0.0, 1.0, 0.0, 0.0, 1.0, 0.0, 0.0, 1.0, 0.0, 0.0, 1.0, 0.0, 0.0, 1.0, 0.0, 0.0, 1.0, 0.0, 0.0, 0.0, 1.0, 0.0, 0.0, 1.0, 0.0, 0.0, 1.0, 0.0, 0.0, -1.0, 0.0, 0.0, -1.0, 0.0, 0.0, -1.0, 0.0, 0.0, -1.0, 0.0, 0.0, -1.0, 0.0, 0.0, -1.0, 0.0, 0.0, 1.0, 0.0, 0.0, 1.0, 0.0, 0.0, 1.0, 0.0, 0.0, 1.0, 0.0, 0.0, 1.0, 0.0, 0.0, 1.0, 0.0, 0.0, -1.0, 0.0, 0.0, -1.0, 0.0, 0.0, -1.0, 0.0, 0.0, -1.0, 0.0, 0.0, -1.0, 0.0, 0.0, -1.0, 0.0, 0.0, -1.0, 0.0, 0.0, -1.0, 0.0, 0.0, -1.0, 0.0, 0.0, -1.0, 0.0, 0.0, -1.0, 0.0, 0.0, -1.0, 0.0, 0.0, 1.625e-06, -1.0, 0.0, 1.625e-06, -1.0, 0.001707, 0.0008746, -1.0, 0.0, 0.0, 1.0, 0.0, 0.0, 1.0, 0.0, 0.0, 1.0, 1.788e-07, 1.625e-06, -1.0, 1.788e-07, 1.625e-06, -1.0, 0.001169, -0.001519, -1.0, 1.737e-07, 4.682e-08, 1.0, 1.737e-07, 4.682e-08, 1.0, 1.737e-07, 4.682e-08, 1.0, 0.01555, -0.01171, -0.9998, 0.01583, -0.01357, -0.9998, 0.01583, -0.01357, -0.9998, 0.0, 0.0, 1.0, 0.0, 0.0, 1.0, 0.0, 0.0, 1.0, -1.0, 0.0, 0.0, -1.0, 0.0, 0.0, -1.0, 0.0, 0.0, -1.0, 0.0002667, -0.0002036, -1.0, 0.0, 0.0, -1.0, 0.0, 0.0, -1.0, 0.0, 0.0, -1.0, 0.0, 0.0, -1.0, 0.0, 0.0, -0.9451, 0.3269, 0.0, -0.9451, 0.3269, 0.0, -0.945, 0.3272, 0.0001402, 0.0, 1.0, 0.0, 0.0, 1.0, 0.0, 0.0, 1.0, 0.0, -3.731e-07, -8.346e-08, -1.0, -3.731e-07, -8.346e-08, -1.0, -0.001246, -0.001395, -1.0, 9.878e-07, 0.0, 1.0, -0.0001868, 0.001086, 1.0, -0.00119, 0.000135, 1.0, 9.72e-08, 8.346e-08, 1.0, 9.72e-08, 8.346e-08, 1.0, 9.72e-08, 8.346e-08, 1.0, -1.061e-07, -4.779e-08, -1.0, -1.061e-07, -4.779e-08, -1.0, -1.061e-07, -4.779e-08, -1.0, 0.6266, 0.7793, 0.0, 0.6266, 0.7793, 0.0, 0.6266, 0.7793, 0.0, 0.6266, 0.7793, 0.0, 0.6266, 0.7793, 0.0, 0.6266, 0.7793, 0.0, 0.7221, 0.6918, 0.0, 0.7221, 0.6918, 0.0, 0.7221, 0.6918, 0.0, 0.7221, 0.6918, 0.0, 0.7221, 0.6918, 0.0, 0.7221, 0.6918, 0.0, 0.6841, 0.7294, -0.001179, 0.6825, 0.7309, 0.0009932, 0.6842, 0.7293, 0.0, 0.6842, 0.7293, 0.0, 0.6842, 0.7293, 0.0, 0.6842, 0.7293, 0.0, 0.2087, 0.978, 0.001279, 0.2074, 0.9782, 0.0, 0.2074, 0.9782, 0.0, 0.2075, 0.9782, 0.0, 0.2084, 0.978, 0.002338, 0.2085, 0.978, -0.0001938, 0.0, 0.0003784, 1.0, 0.0, 0.0003784, 1.0, 0.0, 0.0003784, 1.0, -0.001695, -0.0201, -0.9998, -0.001695, -0.0201, -0.9998, -0.002469, -0.02257, -0.9997, -0.005581, -0.00641, -1.0, -0.005581, -0.00641, -1.0, -0.005581, -0.00641, -1.0, 0.0003093, 0.0003407, 1.0, 9.037e-05, 8.64e-05, 1.0, 9.037e-05, 8.64e-05, 1.0, 0.001308, 0.0, 1.0, 0.001308, 0.0, 1.0, 0.001308, 0.0, 1.0, 0.0, 1.0, 7.245e-05, 0.0, 1.0, 7.245e-05, 0.0, 1.0, 7.245e-05, 1.0, 0.0, -0.0001385, 1.0, 0.0, -0.0001385, 1.0, 0.0, -0.0001385, -0.852, 0.5086, -0.1238, -0.852, 0.5086, -0.1238, -0.852, 0.5086, -0.1238, -0.8527, 0.509, 0.1174, -0.8527, 0.509, 0.1174, -0.8527, 0.509, 0.1174, 1.0, 0.0, 0.0004344, 1.0, 0.0, 0.0004344, 1.0, 0.0, 0.0004344, 0.0, 1.0, 0.0, 0.0, 1.0, 0.0, 0.0, 1.0, 0.0, -0.08089, 0.0, -0.9967, -0.08089, 0.0, -0.9967, -0.08089, 0.0, -0.9967, 0.4042, 0.9147, 0.0, 0.4042, 0.9147, 0.0, 0.4042, 0.9147, 0.0, 0.7178, 0.6962, 0.0, 0.7178, 0.6962, 0.0, 0.7178, 0.6962, 0.0, 3.155e-07, 0.0, 1.0, 3.155e-07, 0.0, 1.0, 3.155e-07, 0.0, 1.0, -0.0001303, -0.0004935, -1.0, -2.059e-05, -0.0005661, -1.0, -2.059e-05, -0.0005662, -1.0, 0.005266, 1.0, 0.0, 0.005266, 1.0, 0.0, 0.005266, 1.0, 0.0])] * 3)])

# ---- objects
ob_light = bpy.data.objects.new('Light', light_light)
ob_camera = bpy.data.objects.new('Camera', cam_camera)
ob_lowpoly_cube = bpy.data.objects.new('lowPoly_Cube', me_lowpoly_cube)

# ---- transforms, parenting, visibility, modifiers, constraints
ob_light.location = (4.076, 1.005, 5.904)
ob_light.rotation_euler = (0.6503, 0.05522, 1.866)
ob_light.lock_rotations_4d = False
ob_light.empty_display_type = 'ARROWS'
ob_light.color = (0.0, 0.0, 0.0, 0.0)
ob_light.lineart.crease_threshold = 0.0
ob_camera.location = (7.359, -6.926, 4.958)
ob_camera.rotation_euler = (1.109, 0.0, 0.8149)
ob_camera.lock_rotations_4d = False
ob_camera.empty_display_type = 'ARROWS'
ob_camera.color = (0.0, 0.0, 0.0, 0.0)
ob_camera.display_type = 'WIRE'
ob_camera.lineart.crease_threshold = 0.0
ob_lowpoly_cube.location = (0.0, 0.0, 0.0)
ob_lowpoly_cube.rotation_euler = (1.571, -0.0, 0.0)

# ---- collection membership
col_collection.objects.link(ob_light)
col_collection.objects.link(ob_camera)
col_collection.objects.link(ob_lowpoly_cube)

# ---- scene / render settings (as saved in the file)
scene.camera = ob_camera
scene.frame_start = 1; scene.frame_end = 250; scene.frame_set(1)
scene.render.engine = 'BLENDER_EEVEE_NEXT'
scene.cycles.use_denoising = False
scene.cycles.samples = 128
scene.cycles.sampling_pattern = 'TABULATED_SOBOL'
scene.cycles.use_adaptive_sampling = False
scene.cycles.use_light_tree = False
scene.view_settings.view_transform = 'Filmic'
bpy.context.view_layer.update()
